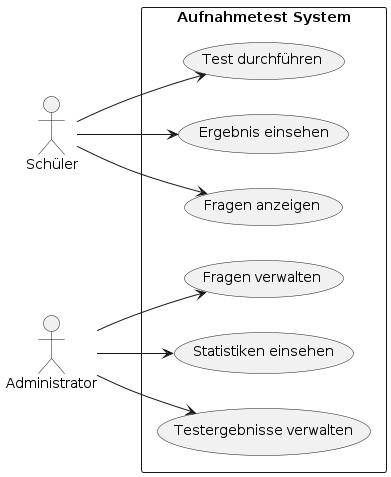

The diagram above was rendered by PlantUML. Its source (embedded in the PNG):
@startuml
left to right direction
actor "Schüler" as Student
actor "Administrator" as Admin

rectangle "Aufnahmetest System" {
  Student --> (Test durchführen)
  Student --> (Ergebnis einsehen)
  Student --> (Fragen anzeigen)

  Admin --> (Fragen verwalten)
  Admin --> (Statistiken einsehen)
  Admin --> (Testergebnisse verwalten)
}
@enduml